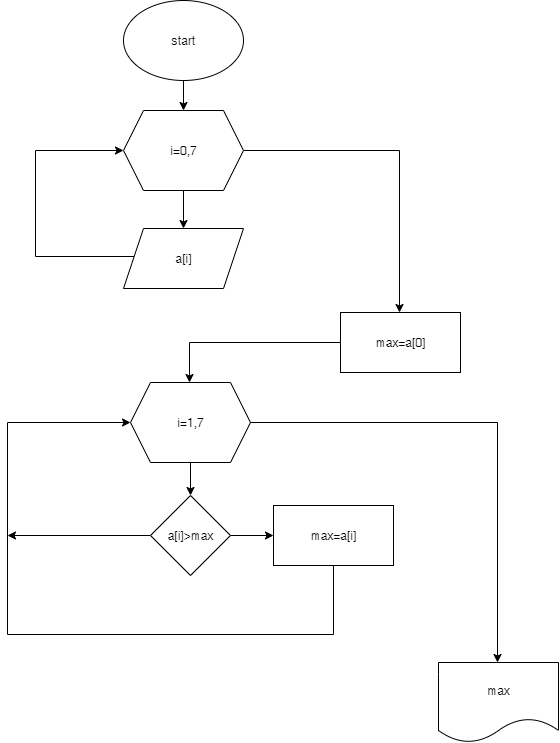

The diagram above was exported from draw.io. Its source (the exported page's mxGraphModel, read from the mxfile embedded in the PNG):
<mxGraphModel dx="1026" dy="507" grid="1" gridSize="14" guides="1" tooltips="1" connect="1" arrows="1" fold="1" page="1" pageScale="1" pageWidth="827" pageHeight="1169" math="0" shadow="0">
  <root>
    <mxCell id="0" />
    <mxCell id="1" parent="0" />
    <mxCell id="rxxexxfeb2TUqoll7CGo-3" value="" style="edgeStyle=orthogonalEdgeStyle;rounded=0;orthogonalLoop=1;jettySize=auto;html=1;" edge="1" parent="1" source="rxxexxfeb2TUqoll7CGo-1">
      <mxGeometry relative="1" as="geometry">
        <mxPoint x="414" y="120" as="targetPoint" />
      </mxGeometry>
    </mxCell>
    <mxCell id="rxxexxfeb2TUqoll7CGo-1" value="start" style="ellipse;whiteSpace=wrap;html=1;" vertex="1" parent="1">
      <mxGeometry x="354" y="10" width="120" height="80" as="geometry" />
    </mxCell>
    <mxCell id="rxxexxfeb2TUqoll7CGo-43" value="" style="edgeStyle=orthogonalEdgeStyle;rounded=0;orthogonalLoop=1;jettySize=auto;html=1;" edge="1" parent="1" source="rxxexxfeb2TUqoll7CGo-41" target="rxxexxfeb2TUqoll7CGo-42">
      <mxGeometry relative="1" as="geometry" />
    </mxCell>
    <mxCell id="rxxexxfeb2TUqoll7CGo-45" style="edgeStyle=orthogonalEdgeStyle;rounded=0;orthogonalLoop=1;jettySize=auto;html=1;" edge="1" parent="1" source="rxxexxfeb2TUqoll7CGo-41">
      <mxGeometry relative="1" as="geometry">
        <mxPoint x="630" y="322" as="targetPoint" />
      </mxGeometry>
    </mxCell>
    <mxCell id="rxxexxfeb2TUqoll7CGo-41" value="i=0,7" style="shape=hexagon;perimeter=hexagonPerimeter2;whiteSpace=wrap;html=1;fixedSize=1;" vertex="1" parent="1">
      <mxGeometry x="354" y="120" width="120" height="80" as="geometry" />
    </mxCell>
    <mxCell id="rxxexxfeb2TUqoll7CGo-44" style="edgeStyle=orthogonalEdgeStyle;rounded=0;orthogonalLoop=1;jettySize=auto;html=1;entryX=0;entryY=0.5;entryDx=0;entryDy=0;" edge="1" parent="1" source="rxxexxfeb2TUqoll7CGo-42" target="rxxexxfeb2TUqoll7CGo-41">
      <mxGeometry relative="1" as="geometry">
        <Array as="points">
          <mxPoint x="266" y="266" />
          <mxPoint x="266" y="160" />
        </Array>
      </mxGeometry>
    </mxCell>
    <mxCell id="rxxexxfeb2TUqoll7CGo-42" value="a[i]" style="shape=parallelogram;perimeter=parallelogramPerimeter;whiteSpace=wrap;html=1;fixedSize=1;" vertex="1" parent="1">
      <mxGeometry x="354" y="238" width="120" height="60" as="geometry" />
    </mxCell>
    <mxCell id="rxxexxfeb2TUqoll7CGo-47" style="edgeStyle=orthogonalEdgeStyle;rounded=0;orthogonalLoop=1;jettySize=auto;html=1;" edge="1" parent="1" source="rxxexxfeb2TUqoll7CGo-46">
      <mxGeometry relative="1" as="geometry">
        <mxPoint x="420" y="392" as="targetPoint" />
        <Array as="points">
          <mxPoint x="420" y="352" />
        </Array>
      </mxGeometry>
    </mxCell>
    <mxCell id="rxxexxfeb2TUqoll7CGo-46" value="max=a[0]" style="rounded=0;whiteSpace=wrap;html=1;" vertex="1" parent="1">
      <mxGeometry x="571" y="322" width="120" height="60" as="geometry" />
    </mxCell>
    <mxCell id="rxxexxfeb2TUqoll7CGo-51" value="" style="edgeStyle=orthogonalEdgeStyle;rounded=0;orthogonalLoop=1;jettySize=auto;html=1;" edge="1" parent="1" source="rxxexxfeb2TUqoll7CGo-48" target="rxxexxfeb2TUqoll7CGo-50">
      <mxGeometry relative="1" as="geometry" />
    </mxCell>
    <mxCell id="rxxexxfeb2TUqoll7CGo-56" style="edgeStyle=orthogonalEdgeStyle;rounded=0;orthogonalLoop=1;jettySize=auto;html=1;" edge="1" parent="1" source="rxxexxfeb2TUqoll7CGo-48">
      <mxGeometry relative="1" as="geometry">
        <mxPoint x="727.9999999999998" y="672" as="targetPoint" />
      </mxGeometry>
    </mxCell>
    <mxCell id="rxxexxfeb2TUqoll7CGo-48" value="i=1,7" style="shape=hexagon;perimeter=hexagonPerimeter2;whiteSpace=wrap;html=1;fixedSize=1;" vertex="1" parent="1">
      <mxGeometry x="361" y="392" width="120" height="80" as="geometry" />
    </mxCell>
    <mxCell id="rxxexxfeb2TUqoll7CGo-53" value="" style="edgeStyle=orthogonalEdgeStyle;rounded=0;orthogonalLoop=1;jettySize=auto;html=1;" edge="1" parent="1" source="rxxexxfeb2TUqoll7CGo-50" target="rxxexxfeb2TUqoll7CGo-52">
      <mxGeometry relative="1" as="geometry" />
    </mxCell>
    <mxCell id="rxxexxfeb2TUqoll7CGo-55" style="edgeStyle=orthogonalEdgeStyle;rounded=0;orthogonalLoop=1;jettySize=auto;html=1;" edge="1" parent="1" source="rxxexxfeb2TUqoll7CGo-50">
      <mxGeometry relative="1" as="geometry">
        <mxPoint x="237.99999999999977" y="545" as="targetPoint" />
      </mxGeometry>
    </mxCell>
    <mxCell id="rxxexxfeb2TUqoll7CGo-50" value="a[i]&amp;gt;max" style="rhombus;whiteSpace=wrap;html=1;" vertex="1" parent="1">
      <mxGeometry x="381" y="505" width="80" height="80" as="geometry" />
    </mxCell>
    <mxCell id="rxxexxfeb2TUqoll7CGo-54" style="edgeStyle=orthogonalEdgeStyle;rounded=0;orthogonalLoop=1;jettySize=auto;html=1;entryX=0;entryY=0.5;entryDx=0;entryDy=0;" edge="1" parent="1" source="rxxexxfeb2TUqoll7CGo-52" target="rxxexxfeb2TUqoll7CGo-48">
      <mxGeometry relative="1" as="geometry">
        <Array as="points">
          <mxPoint x="564" y="644" />
          <mxPoint x="238" y="644" />
          <mxPoint x="238" y="432" />
        </Array>
      </mxGeometry>
    </mxCell>
    <mxCell id="rxxexxfeb2TUqoll7CGo-52" value="max=a[i]" style="rounded=0;whiteSpace=wrap;html=1;" vertex="1" parent="1">
      <mxGeometry x="504" y="515" width="120" height="60" as="geometry" />
    </mxCell>
    <mxCell id="rxxexxfeb2TUqoll7CGo-57" value="max" style="shape=document;whiteSpace=wrap;html=1;boundedLbl=1;" vertex="1" parent="1">
      <mxGeometry x="669" y="672" width="120" height="80" as="geometry" />
    </mxCell>
  </root>
</mxGraphModel>